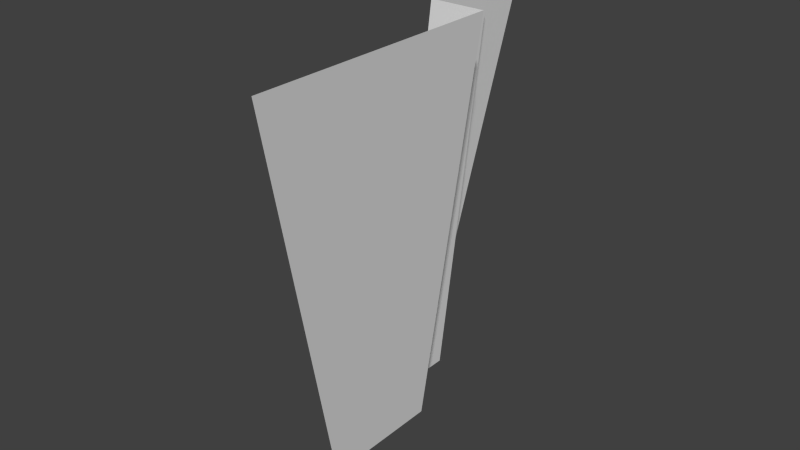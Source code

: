 # Source: shortWall12.blend  (saved by Blender 2.71.0; exported with 4.5.12 LTS)
import bpy
from mathutils import Matrix  # noqa: F401  (used for matrix-valued properties, if any)

bpy.ops.wm.read_factory_settings(use_empty=True)
scene = bpy.context.scene
scene.name = 'Scene'

# ---- collections
col_collection_1 = bpy.data.collections.new('Collection 1'); scene.collection.children.link(col_collection_1)

# ---- world
world_world = bpy.data.worlds.new('World'); scene.world = world_world
world_world.color = (0.05088, 0.05088, 0.05088)
world_world.use_sun_shadow = False
world_world.sun_shadow_jitter_overblur = 0.0
world_world.cycles.sampling_method = 'MANUAL'
world_world.cycles.sample_map_resolution = 256

# ---- meshes
me_cube_002 = bpy.data.meshes.new('Cube.002')
me_cube_002.from_pydata([(0.0, 0.0, 0.0), (0.0, 8.0, 0.0), (4.0, 0.0, 0.0), (4.0, -12.0, 0.0), (-4.0, 8.0, 0.0), (-4.0, 12.0, 0.0), (2.866, 2.172, 40.0), (2.866, 10.3, 40.0), (8.165, 2.172, 40.0), (8.165, -23.1, 40.0), (-0.8887, 10.3, 40.0), (-0.8887, 21.25, 40.0)], [], [(5, 4, 10, 11), (4, 1, 7, 10), (3, 9, 8, 2), (2, 8, 6, 0), (0, 6, 7, 1)])
_ca = me_cube_002.color_attributes.new('Col', 'BYTE_COLOR', 'CORNER')
_ca.data.foreach_set('color', [0.4072, 0.09306, 0.0, 1.0, 0.4072, 0.09306, 0.0, 1.0, 0.4072, 0.09306, 0.0, 1.0, 0.3185, 0.07619, 0.0, 1.0, 0.4072, 0.09306, 0.0, 1.0, 0.3515, 0.08022, 0.0, 1.0, 0.4072, 0.09306, 0.0, 1.0, 0.4072, 0.09306, 0.0, 1.0, 0.4072, 0.09306, 0.0, 1.0, 0.305, 0.07227, 0.0, 1.0, 0.4072, 0.09306, 0.0, 1.0, 0.305, 0.07227, 0.0, 1.0, 0.305, 0.07227, 0.0, 1.0, 0.4072, 0.09306, 0.0, 1.0, 0.4072, 0.09306, 0.0, 1.0, 0.3515, 0.08228, 0.0, 1.0, 0.3515, 0.08228, 0.0, 1.0, 0.4072, 0.09306, 0.0, 1.0, 0.4072, 0.09306, 0.0, 1.0, 0.3515, 0.08022, 0.0, 1.0])
me_cube_002.use_remesh_preserve_volume = False
me_cube_002.use_remesh_preserve_attributes = False
me_cube_002.use_mirror_vertex_groups = False
me_cube_002.update()

# ---- objects
ob_cube = bpy.data.objects.new('Cube', me_cube_002)

# ---- transforms, parenting, visibility, modifiers, constraints
ob_cube.location = (0.0, 0.0, 0.0)
ob_cube.lineart.crease_threshold = 0.0

# ---- collection membership
col_collection_1.objects.link(ob_cube)

# ---- scene / render settings (as saved in the file)
scene.frame_start = 1; scene.frame_end = 250; scene.frame_set(2)
scene.render.engine = 'BLENDER_EEVEE_NEXT'
scene.render.resolution_percentage = 50
scene.render.dither_intensity = 0.0
scene.cycles.use_denoising = False
scene.cycles.samples = 10
scene.cycles.sampling_pattern = 'TABULATED_SOBOL'
scene.cycles.light_sampling_threshold = 0.0
scene.cycles.use_adaptive_sampling = False
scene.cycles.use_light_tree = False
scene.cycles.blur_glossy = 0.0
scene.cycles.volume_bounces = 1
scene.cycles.pixel_filter_type = 'GAUSSIAN'
scene.cycles.sample_clamp_indirect = 0.0
scene.view_settings.view_transform = 'Standard'
bpy.context.view_layer.update()

# ---- added for rendering (the .blend has no active camera and no usable light): camera, sun
cam_auto = bpy.data.cameras.new('AutoCamera')
cam_auto.lens = 50.0
cam_auto.sensor_width = 36.0
cam_auto.clip_end = 1000.0
ob_auto_camera = bpy.data.objects.new('AutoCamera', cam_auto)
scene.collection.objects.link(ob_auto_camera)
ob_auto_camera.location = (58.4813, -68.6038, 65.1192)
ob_auto_camera.rotation_euler = (1.09748, -7.21219e-08, 0.694738)
scene.camera = ob_auto_camera
light_auto_sun = bpy.data.lights.new('AutoSun', 'SUN')
light_auto_sun.energy = 3.0
light_auto_sun.angle = 0.0523599
ob_auto_sun = bpy.data.objects.new('AutoSun', light_auto_sun)
scene.collection.objects.link(ob_auto_sun)
ob_auto_sun.rotation_euler = (0.872665, 0.174533, 0.523599)
bpy.context.view_layer.update()
